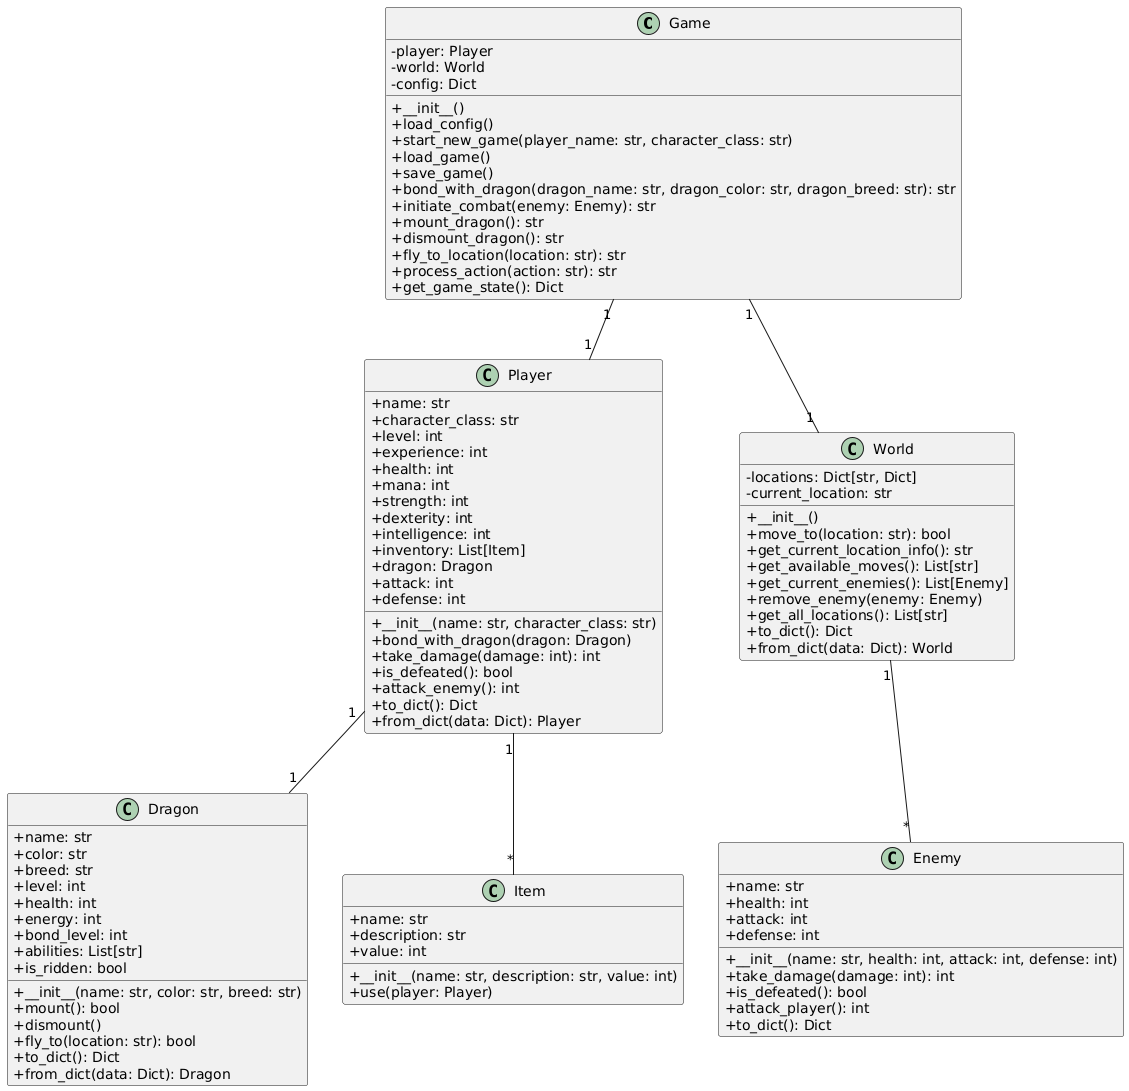

The diagram above was rendered by PlantUML. Its source (embedded in the PNG):
@startuml
skinparam classAttributeIconSize 0

class Game {
  -player: Player
  -world: World
  -config: Dict
  +__init__()
  +load_config()
  +start_new_game(player_name: str, character_class: str)
  +load_game()
  +save_game()
  +bond_with_dragon(dragon_name: str, dragon_color: str, dragon_breed: str): str
  +initiate_combat(enemy: Enemy): str
  +mount_dragon(): str
  +dismount_dragon(): str
  +fly_to_location(location: str): str
  +process_action(action: str): str
  +get_game_state(): Dict
}

class Player {
  +name: str
  +character_class: str
  +level: int
  +experience: int
  +health: int
  +mana: int
  +strength: int
  +dexterity: int
  +intelligence: int
  +inventory: List[Item]
  +dragon: Dragon
  +attack: int
  +defense: int
  +__init__(name: str, character_class: str)
  +bond_with_dragon(dragon: Dragon)
  +take_damage(damage: int): int
  +is_defeated(): bool
  +attack_enemy(): int
  +to_dict(): Dict
  +from_dict(data: Dict): Player
}

class Dragon {
  +name: str
  +color: str
  +breed: str
  +level: int
  +health: int
  +energy: int
  +bond_level: int
  +abilities: List[str]
  +is_ridden: bool
  +__init__(name: str, color: str, breed: str)
  +mount(): bool
  +dismount()
  +fly_to(location: str): bool
  +to_dict(): Dict
  +from_dict(data: Dict): Dragon
}

class World {
  -locations: Dict[str, Dict]
  -current_location: str
  +__init__()
  +move_to(location: str): bool
  +get_current_location_info(): str
  +get_available_moves(): List[str]
  +get_current_enemies(): List[Enemy]
  +remove_enemy(enemy: Enemy)
  +get_all_locations(): List[str]
  +to_dict(): Dict
  +from_dict(data: Dict): World
}

class Enemy {
  +name: str
  +health: int
  +attack: int
  +defense: int
  +__init__(name: str, health: int, attack: int, defense: int)
  +take_damage(damage: int): int
  +is_defeated(): bool
  +attack_player(): int
  +to_dict(): Dict
}

class Item {
  +name: str
  +description: str
  +value: int
  +__init__(name: str, description: str, value: int)
  +use(player: Player)
}

Game "1" -- "1" Player
Game "1" -- "1" World
World "1" -- "*" Enemy
Player "1" -- "1" Dragon
Player "1" -- "*" Item
@enduml